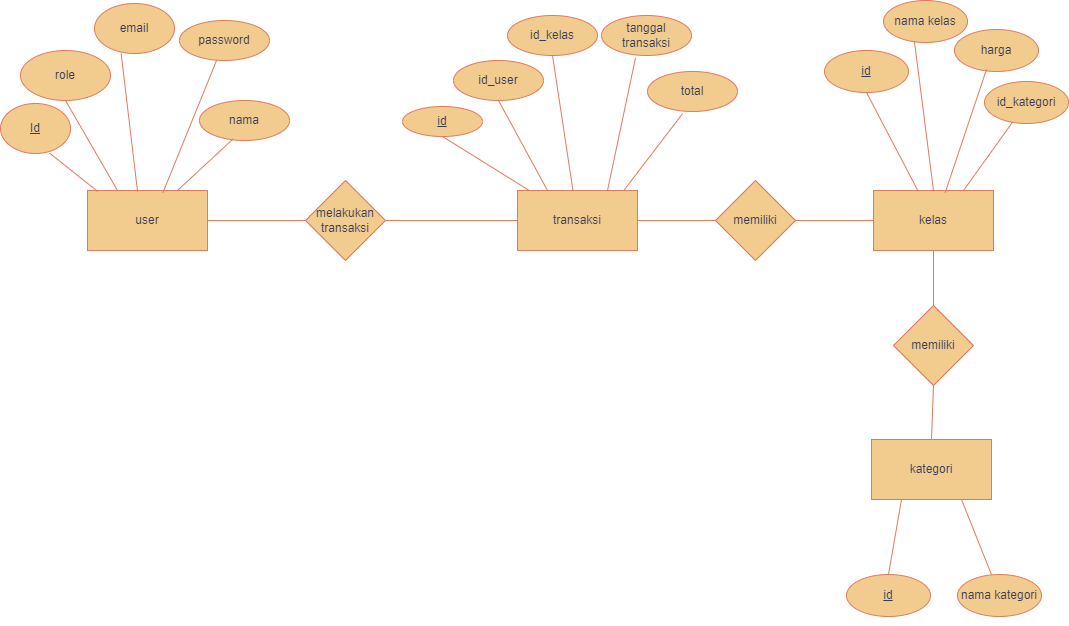

The diagram above was exported from draw.io. Its source (the exported page's mxGraphModel, read from the mxfile embedded in the PNG):
<mxGraphModel dx="1444" dy="1940" grid="0" gridSize="10" guides="1" tooltips="1" connect="1" arrows="1" fold="1" page="1" pageScale="1" pageWidth="827" pageHeight="1169" math="0" shadow="0">
  <root>
    <mxCell id="0" />
    <mxCell id="1" parent="0" />
    <mxCell id="-Xar8eV2tj7S-3k4M7iW-1" value="user" style="rounded=0;whiteSpace=wrap;html=1;labelBackgroundColor=none;fillColor=#F2CC8F;strokeColor=#E07A5F;fontColor=#393C56;" vertex="1" parent="1">
      <mxGeometry x="90" y="120" width="120" height="60" as="geometry" />
    </mxCell>
    <mxCell id="-Xar8eV2tj7S-3k4M7iW-2" value="kelas" style="rounded=0;whiteSpace=wrap;html=1;labelBackgroundColor=none;fillColor=#F2CC8F;strokeColor=#E07A5F;fontColor=#393C56;" vertex="1" parent="1">
      <mxGeometry x="876" y="120" width="120" height="60" as="geometry" />
    </mxCell>
    <mxCell id="-Xar8eV2tj7S-3k4M7iW-3" value="transaksi" style="rounded=0;whiteSpace=wrap;html=1;labelBackgroundColor=none;fillColor=#F2CC8F;strokeColor=#E07A5F;fontColor=#393C56;" vertex="1" parent="1">
      <mxGeometry x="520" y="120" width="120" height="60" as="geometry" />
    </mxCell>
    <mxCell id="-Xar8eV2tj7S-3k4M7iW-4" value="Id" style="ellipse;whiteSpace=wrap;html=1;fontStyle=4;labelBackgroundColor=none;fillColor=#F2CC8F;strokeColor=#E07A5F;fontColor=#393C56;" vertex="1" parent="1">
      <mxGeometry x="3" y="33" width="70" height="50" as="geometry" />
    </mxCell>
    <mxCell id="-Xar8eV2tj7S-3k4M7iW-5" value="" style="endArrow=none;html=1;rounded=0;exitX=0.086;exitY=0.017;exitDx=0;exitDy=0;exitPerimeter=0;entryX=0.703;entryY=0.995;entryDx=0;entryDy=0;entryPerimeter=0;labelBackgroundColor=none;strokeColor=#E07A5F;fontColor=default;" edge="1" parent="1" source="-Xar8eV2tj7S-3k4M7iW-1" target="-Xar8eV2tj7S-3k4M7iW-4">
      <mxGeometry width="50" height="50" relative="1" as="geometry">
        <mxPoint y="30" as="sourcePoint" />
        <mxPoint x="50" y="-20" as="targetPoint" />
      </mxGeometry>
    </mxCell>
    <mxCell id="-Xar8eV2tj7S-3k4M7iW-6" value="role" style="ellipse;whiteSpace=wrap;html=1;labelBackgroundColor=none;fillColor=#F2CC8F;strokeColor=#E07A5F;fontColor=#393C56;" vertex="1" parent="1">
      <mxGeometry x="23" y="-20" width="90" height="50" as="geometry" />
    </mxCell>
    <mxCell id="-Xar8eV2tj7S-3k4M7iW-7" value="email" style="ellipse;whiteSpace=wrap;html=1;labelBackgroundColor=none;fillColor=#F2CC8F;strokeColor=#E07A5F;fontColor=#393C56;" vertex="1" parent="1">
      <mxGeometry x="97" y="-67" width="80" height="50" as="geometry" />
    </mxCell>
    <mxCell id="-Xar8eV2tj7S-3k4M7iW-8" value="" style="endArrow=none;html=1;rounded=0;exitX=0.25;exitY=0;exitDx=0;exitDy=0;entryX=0.5;entryY=1;entryDx=0;entryDy=0;labelBackgroundColor=none;strokeColor=#E07A5F;fontColor=default;" edge="1" parent="1" source="-Xar8eV2tj7S-3k4M7iW-1" target="-Xar8eV2tj7S-3k4M7iW-6">
      <mxGeometry width="50" height="50" relative="1" as="geometry">
        <mxPoint x="185.5" y="100" as="sourcePoint" />
        <mxPoint x="114.5" y="38" as="targetPoint" />
      </mxGeometry>
    </mxCell>
    <mxCell id="-Xar8eV2tj7S-3k4M7iW-9" value="" style="endArrow=none;html=1;rounded=0;exitX=0.417;exitY=0.017;exitDx=0;exitDy=0;entryX=0.333;entryY=1;entryDx=0;entryDy=0;entryPerimeter=0;exitPerimeter=0;labelBackgroundColor=none;strokeColor=#E07A5F;fontColor=default;" edge="1" parent="1" source="-Xar8eV2tj7S-3k4M7iW-1" target="-Xar8eV2tj7S-3k4M7iW-7">
      <mxGeometry width="50" height="50" relative="1" as="geometry">
        <mxPoint x="130" y="130" as="sourcePoint" />
        <mxPoint x="95" y="10" as="targetPoint" />
      </mxGeometry>
    </mxCell>
    <mxCell id="-Xar8eV2tj7S-3k4M7iW-10" value="password" style="ellipse;whiteSpace=wrap;html=1;labelBackgroundColor=none;fillColor=#F2CC8F;strokeColor=#E07A5F;fontColor=#393C56;" vertex="1" parent="1">
      <mxGeometry x="182" y="-50" width="90" height="40" as="geometry" />
    </mxCell>
    <mxCell id="-Xar8eV2tj7S-3k4M7iW-11" value="" style="endArrow=none;html=1;rounded=0;exitX=0.628;exitY=0.039;exitDx=0;exitDy=0;exitPerimeter=0;labelBackgroundColor=none;strokeColor=#E07A5F;fontColor=default;" edge="1" parent="1" source="-Xar8eV2tj7S-3k4M7iW-1" target="-Xar8eV2tj7S-3k4M7iW-10">
      <mxGeometry width="50" height="50" relative="1" as="geometry">
        <mxPoint x="144" y="133" as="sourcePoint" />
        <mxPoint x="170" y="30" as="targetPoint" />
      </mxGeometry>
    </mxCell>
    <mxCell id="-Xar8eV2tj7S-3k4M7iW-12" value="kategori" style="rounded=0;whiteSpace=wrap;html=1;labelBackgroundColor=none;fillColor=#F2CC8F;strokeColor=#E07A5F;fontColor=#393C56;" vertex="1" parent="1">
      <mxGeometry x="874" y="369" width="120" height="60" as="geometry" />
    </mxCell>
    <mxCell id="-Xar8eV2tj7S-3k4M7iW-13" value="" style="endArrow=none;html=1;rounded=0;entryX=1;entryY=0.5;entryDx=0;entryDy=0;exitX=0;exitY=0.5;exitDx=0;exitDy=0;labelBackgroundColor=none;strokeColor=#E07A5F;fontColor=default;" edge="1" parent="1" source="-Xar8eV2tj7S-3k4M7iW-2" target="-Xar8eV2tj7S-3k4M7iW-29">
      <mxGeometry width="50" height="50" relative="1" as="geometry">
        <mxPoint x="270" y="220" as="sourcePoint" />
        <mxPoint x="320" y="170" as="targetPoint" />
      </mxGeometry>
    </mxCell>
    <mxCell id="-Xar8eV2tj7S-3k4M7iW-14" value="" style="endArrow=none;html=1;rounded=0;entryX=0.5;entryY=1;entryDx=0;entryDy=0;labelBackgroundColor=none;strokeColor=#E07A5F;fontColor=default;" edge="1" parent="1" source="-Xar8eV2tj7S-3k4M7iW-2" target="-Xar8eV2tj7S-3k4M7iW-15">
      <mxGeometry width="50" height="50" relative="1" as="geometry">
        <mxPoint x="854" y="88" as="sourcePoint" />
        <mxPoint x="904" y="38" as="targetPoint" />
      </mxGeometry>
    </mxCell>
    <mxCell id="-Xar8eV2tj7S-3k4M7iW-15" value="id" style="ellipse;whiteSpace=wrap;html=1;fontStyle=4;labelBackgroundColor=none;fillColor=#F2CC8F;strokeColor=#E07A5F;fontColor=#393C56;" vertex="1" parent="1">
      <mxGeometry x="827" y="-20" width="84" height="42" as="geometry" />
    </mxCell>
    <mxCell id="-Xar8eV2tj7S-3k4M7iW-16" value="" style="endArrow=none;html=1;rounded=0;entryX=0;entryY=0.5;entryDx=0;entryDy=0;labelBackgroundColor=none;strokeColor=#E07A5F;fontColor=default;" edge="1" parent="1" source="-Xar8eV2tj7S-3k4M7iW-1" target="-Xar8eV2tj7S-3k4M7iW-17">
      <mxGeometry width="50" height="50" relative="1" as="geometry">
        <mxPoint x="420" y="120" as="sourcePoint" />
        <mxPoint x="350" y="150" as="targetPoint" />
      </mxGeometry>
    </mxCell>
    <mxCell id="-Xar8eV2tj7S-3k4M7iW-17" value="melakukan transaksi" style="rhombus;whiteSpace=wrap;html=1;labelBackgroundColor=none;fillColor=#F2CC8F;strokeColor=#E07A5F;fontColor=#393C56;" vertex="1" parent="1">
      <mxGeometry x="308" y="110" width="80" height="80" as="geometry" />
    </mxCell>
    <mxCell id="-Xar8eV2tj7S-3k4M7iW-18" value="" style="endArrow=none;html=1;rounded=0;entryX=0;entryY=0.5;entryDx=0;entryDy=0;exitX=1;exitY=0.5;exitDx=0;exitDy=0;labelBackgroundColor=none;strokeColor=#E07A5F;fontColor=default;" edge="1" parent="1" source="-Xar8eV2tj7S-3k4M7iW-17" target="-Xar8eV2tj7S-3k4M7iW-3">
      <mxGeometry width="50" height="50" relative="1" as="geometry">
        <mxPoint x="380" y="160" as="sourcePoint" />
        <mxPoint x="430" y="110" as="targetPoint" />
      </mxGeometry>
    </mxCell>
    <mxCell id="-Xar8eV2tj7S-3k4M7iW-19" value="id_kelas" style="ellipse;whiteSpace=wrap;html=1;labelBackgroundColor=none;fillColor=#F2CC8F;strokeColor=#E07A5F;fontColor=#393C56;" vertex="1" parent="1">
      <mxGeometry x="510" y="-55" width="90" height="40" as="geometry" />
    </mxCell>
    <mxCell id="-Xar8eV2tj7S-3k4M7iW-20" value="" style="endArrow=none;html=1;rounded=0;entryX=0.5;entryY=1;entryDx=0;entryDy=0;labelBackgroundColor=none;strokeColor=#E07A5F;fontColor=default;" edge="1" parent="1" source="-Xar8eV2tj7S-3k4M7iW-3" target="-Xar8eV2tj7S-3k4M7iW-19">
      <mxGeometry width="50" height="50" relative="1" as="geometry">
        <mxPoint x="520" y="122" as="sourcePoint" />
        <mxPoint x="562" y="20" as="targetPoint" />
      </mxGeometry>
    </mxCell>
    <mxCell id="-Xar8eV2tj7S-3k4M7iW-21" value="id" style="ellipse;whiteSpace=wrap;html=1;fontStyle=4;labelBackgroundColor=none;fillColor=#F2CC8F;strokeColor=#E07A5F;fontColor=#393C56;" vertex="1" parent="1">
      <mxGeometry x="405" y="36" width="80" height="30" as="geometry" />
    </mxCell>
    <mxCell id="-Xar8eV2tj7S-3k4M7iW-22" value="" style="endArrow=none;html=1;rounded=0;entryX=0.5;entryY=1;entryDx=0;entryDy=0;labelBackgroundColor=none;strokeColor=#E07A5F;fontColor=default;" edge="1" parent="1" source="-Xar8eV2tj7S-3k4M7iW-3" target="-Xar8eV2tj7S-3k4M7iW-21">
      <mxGeometry width="50" height="50" relative="1" as="geometry">
        <mxPoint x="414" y="82" as="sourcePoint" />
        <mxPoint x="428" y="-20" as="targetPoint" />
      </mxGeometry>
    </mxCell>
    <mxCell id="-Xar8eV2tj7S-3k4M7iW-23" style="edgeStyle=orthogonalEdgeStyle;rounded=0;orthogonalLoop=1;jettySize=auto;html=1;exitX=0.5;exitY=1;exitDx=0;exitDy=0;labelBackgroundColor=none;strokeColor=#E07A5F;fontColor=default;" edge="1" parent="1" source="-Xar8eV2tj7S-3k4M7iW-19" target="-Xar8eV2tj7S-3k4M7iW-19">
      <mxGeometry relative="1" as="geometry" />
    </mxCell>
    <mxCell id="-Xar8eV2tj7S-3k4M7iW-26" value="tanggal transaksi" style="ellipse;whiteSpace=wrap;html=1;labelBackgroundColor=none;fillColor=#F2CC8F;strokeColor=#E07A5F;fontColor=#393C56;" vertex="1" parent="1">
      <mxGeometry x="604" y="-55" width="90" height="40" as="geometry" />
    </mxCell>
    <mxCell id="-Xar8eV2tj7S-3k4M7iW-27" value="" style="endArrow=none;html=1;rounded=0;entryX=0.378;entryY=1.059;entryDx=0;entryDy=0;entryPerimeter=0;exitX=0.75;exitY=0;exitDx=0;exitDy=0;labelBackgroundColor=none;strokeColor=#E07A5F;fontColor=default;" edge="1" parent="1" source="-Xar8eV2tj7S-3k4M7iW-3" target="-Xar8eV2tj7S-3k4M7iW-26">
      <mxGeometry width="50" height="50" relative="1" as="geometry">
        <mxPoint x="607" y="131" as="sourcePoint" />
        <mxPoint x="649" y="11" as="targetPoint" />
      </mxGeometry>
    </mxCell>
    <mxCell id="-Xar8eV2tj7S-3k4M7iW-28" value="" style="endArrow=none;html=1;rounded=0;entryX=0;entryY=0.5;entryDx=0;entryDy=0;labelBackgroundColor=none;strokeColor=#E07A5F;fontColor=default;" edge="1" parent="1" source="-Xar8eV2tj7S-3k4M7iW-3" target="-Xar8eV2tj7S-3k4M7iW-29">
      <mxGeometry width="50" height="50" relative="1" as="geometry">
        <mxPoint x="650" y="149.33" as="sourcePoint" />
        <mxPoint x="740" y="149.33" as="targetPoint" />
      </mxGeometry>
    </mxCell>
    <mxCell id="-Xar8eV2tj7S-3k4M7iW-29" value="memiliki" style="rhombus;whiteSpace=wrap;html=1;labelBackgroundColor=none;fillColor=#F2CC8F;strokeColor=#E07A5F;fontColor=#393C56;" vertex="1" parent="1">
      <mxGeometry x="718" y="110" width="80" height="80" as="geometry" />
    </mxCell>
    <mxCell id="-Xar8eV2tj7S-3k4M7iW-31" value="nama kelas" style="ellipse;whiteSpace=wrap;html=1;fontStyle=0;labelBackgroundColor=none;fillColor=#F2CC8F;strokeColor=#E07A5F;fontColor=#393C56;" vertex="1" parent="1">
      <mxGeometry x="886" y="-70" width="84" height="42" as="geometry" />
    </mxCell>
    <mxCell id="-Xar8eV2tj7S-3k4M7iW-32" value="id_kategori" style="ellipse;whiteSpace=wrap;html=1;fontStyle=0;labelBackgroundColor=none;fillColor=#F2CC8F;strokeColor=#E07A5F;fontColor=#393C56;" vertex="1" parent="1">
      <mxGeometry x="987" y="11" width="84" height="42" as="geometry" />
    </mxCell>
    <mxCell id="-Xar8eV2tj7S-3k4M7iW-33" value="harga" style="ellipse;whiteSpace=wrap;html=1;fontStyle=0;labelBackgroundColor=none;fillColor=#F2CC8F;strokeColor=#E07A5F;fontColor=#393C56;" vertex="1" parent="1">
      <mxGeometry x="957" y="-41" width="84" height="42" as="geometry" />
    </mxCell>
    <mxCell id="-Xar8eV2tj7S-3k4M7iW-34" value="" style="endArrow=none;html=1;rounded=0;entryX=0.367;entryY=0.962;entryDx=0;entryDy=0;entryPerimeter=0;exitX=0.5;exitY=0;exitDx=0;exitDy=0;labelBackgroundColor=none;strokeColor=#E07A5F;fontColor=default;" edge="1" parent="1" source="-Xar8eV2tj7S-3k4M7iW-2" target="-Xar8eV2tj7S-3k4M7iW-31">
      <mxGeometry width="50" height="50" relative="1" as="geometry">
        <mxPoint x="930" y="130" as="sourcePoint" />
        <mxPoint x="879" y="32" as="targetPoint" />
      </mxGeometry>
    </mxCell>
    <mxCell id="-Xar8eV2tj7S-3k4M7iW-35" value="" style="endArrow=none;html=1;rounded=0;entryX=0.382;entryY=0.944;entryDx=0;entryDy=0;entryPerimeter=0;exitX=0.597;exitY=0.037;exitDx=0;exitDy=0;exitPerimeter=0;labelBackgroundColor=none;strokeColor=#E07A5F;fontColor=default;" edge="1" parent="1" source="-Xar8eV2tj7S-3k4M7iW-2" target="-Xar8eV2tj7S-3k4M7iW-33">
      <mxGeometry width="50" height="50" relative="1" as="geometry">
        <mxPoint x="941" y="124" as="sourcePoint" />
        <mxPoint x="927" y="-20" as="targetPoint" />
      </mxGeometry>
    </mxCell>
    <mxCell id="-Xar8eV2tj7S-3k4M7iW-36" value="" style="endArrow=none;html=1;rounded=0;exitX=0.75;exitY=0;exitDx=0;exitDy=0;labelBackgroundColor=none;strokeColor=#E07A5F;fontColor=default;" edge="1" parent="1" source="-Xar8eV2tj7S-3k4M7iW-2" target="-Xar8eV2tj7S-3k4M7iW-32">
      <mxGeometry width="50" height="50" relative="1" as="geometry">
        <mxPoint x="948" y="125" as="sourcePoint" />
        <mxPoint x="985" y="22" as="targetPoint" />
      </mxGeometry>
    </mxCell>
    <mxCell id="-Xar8eV2tj7S-3k4M7iW-37" value="memiliki" style="rhombus;whiteSpace=wrap;html=1;labelBackgroundColor=none;fillColor=#F2CC8F;strokeColor=#E07A5F;fontColor=#393C56;" vertex="1" parent="1">
      <mxGeometry x="896" y="235" width="80" height="80" as="geometry" />
    </mxCell>
    <mxCell id="-Xar8eV2tj7S-3k4M7iW-38" value="" style="endArrow=none;html=1;rounded=0;entryX=0.5;entryY=0;entryDx=0;entryDy=0;exitX=0.5;exitY=1;exitDx=0;exitDy=0;labelBackgroundColor=none;strokeColor=#E07A5F;fontColor=default;" edge="1" parent="1" source="-Xar8eV2tj7S-3k4M7iW-37" target="-Xar8eV2tj7S-3k4M7iW-12">
      <mxGeometry width="50" height="50" relative="1" as="geometry">
        <mxPoint x="908" y="332" as="sourcePoint" />
        <mxPoint x="830" y="332" as="targetPoint" />
      </mxGeometry>
    </mxCell>
    <mxCell id="-Xar8eV2tj7S-3k4M7iW-39" value="" style="endArrow=none;html=1;rounded=0;entryX=0.5;entryY=0;entryDx=0;entryDy=0;exitX=0.5;exitY=1;exitDx=0;exitDy=0;labelBackgroundColor=none;strokeColor=#E07A5F;fontColor=default;" edge="1" parent="1" source="-Xar8eV2tj7S-3k4M7iW-2" target="-Xar8eV2tj7S-3k4M7iW-37">
      <mxGeometry width="50" height="50" relative="1" as="geometry">
        <mxPoint x="896" y="170" as="sourcePoint" />
        <mxPoint x="818" y="170" as="targetPoint" />
      </mxGeometry>
    </mxCell>
    <mxCell id="-Xar8eV2tj7S-3k4M7iW-40" value="id" style="ellipse;whiteSpace=wrap;html=1;fontStyle=4;labelBackgroundColor=none;fillColor=#F2CC8F;strokeColor=#E07A5F;fontColor=#393C56;" vertex="1" parent="1">
      <mxGeometry x="849" y="504" width="84" height="42" as="geometry" />
    </mxCell>
    <mxCell id="-Xar8eV2tj7S-3k4M7iW-41" value="nama kategori" style="ellipse;whiteSpace=wrap;html=1;fontStyle=0;labelBackgroundColor=none;fillColor=#F2CC8F;strokeColor=#E07A5F;fontColor=#393C56;" vertex="1" parent="1">
      <mxGeometry x="960" y="504" width="84" height="42" as="geometry" />
    </mxCell>
    <mxCell id="-Xar8eV2tj7S-3k4M7iW-42" style="edgeStyle=orthogonalEdgeStyle;rounded=0;orthogonalLoop=1;jettySize=auto;html=1;exitX=0.5;exitY=1;exitDx=0;exitDy=0;labelBackgroundColor=none;strokeColor=#E07A5F;fontColor=default;" edge="1" parent="1" source="-Xar8eV2tj7S-3k4M7iW-41" target="-Xar8eV2tj7S-3k4M7iW-41">
      <mxGeometry relative="1" as="geometry" />
    </mxCell>
    <mxCell id="-Xar8eV2tj7S-3k4M7iW-43" value="" style="endArrow=none;html=1;rounded=0;entryX=0.5;entryY=0;entryDx=0;entryDy=0;exitX=0.25;exitY=1;exitDx=0;exitDy=0;labelBackgroundColor=none;strokeColor=#E07A5F;fontColor=default;" edge="1" parent="1" source="-Xar8eV2tj7S-3k4M7iW-12" target="-Xar8eV2tj7S-3k4M7iW-40">
      <mxGeometry width="50" height="50" relative="1" as="geometry">
        <mxPoint x="895" y="427" as="sourcePoint" />
        <mxPoint x="900" y="481" as="targetPoint" />
      </mxGeometry>
    </mxCell>
    <mxCell id="-Xar8eV2tj7S-3k4M7iW-44" value="" style="endArrow=none;html=1;rounded=0;exitX=0.75;exitY=1;exitDx=0;exitDy=0;labelBackgroundColor=none;strokeColor=#E07A5F;fontColor=default;" edge="1" parent="1" source="-Xar8eV2tj7S-3k4M7iW-12" target="-Xar8eV2tj7S-3k4M7iW-41">
      <mxGeometry width="50" height="50" relative="1" as="geometry">
        <mxPoint x="907" y="441" as="sourcePoint" />
        <mxPoint x="901" y="514" as="targetPoint" />
      </mxGeometry>
    </mxCell>
    <mxCell id="-Xar8eV2tj7S-3k4M7iW-46" value="id_user" style="ellipse;whiteSpace=wrap;html=1;labelBackgroundColor=none;fillColor=#F2CC8F;strokeColor=#E07A5F;fontColor=#393C56;" vertex="1" parent="1">
      <mxGeometry x="456" y="-10" width="90" height="40" as="geometry" />
    </mxCell>
    <mxCell id="-Xar8eV2tj7S-3k4M7iW-47" value="" style="endArrow=none;html=1;rounded=0;entryX=0.5;entryY=1;entryDx=0;entryDy=0;labelBackgroundColor=none;strokeColor=#E07A5F;fontColor=default;exitX=0.25;exitY=0;exitDx=0;exitDy=0;" edge="1" parent="1" source="-Xar8eV2tj7S-3k4M7iW-3" target="-Xar8eV2tj7S-3k4M7iW-46">
      <mxGeometry width="50" height="50" relative="1" as="geometry">
        <mxPoint x="542" y="130" as="sourcePoint" />
        <mxPoint x="455" y="76" as="targetPoint" />
      </mxGeometry>
    </mxCell>
    <mxCell id="-Xar8eV2tj7S-3k4M7iW-48" value="total" style="ellipse;whiteSpace=wrap;html=1;labelBackgroundColor=none;fillColor=#F2CC8F;strokeColor=#E07A5F;fontColor=#393C56;" vertex="1" parent="1">
      <mxGeometry x="650" y="1" width="90" height="40" as="geometry" />
    </mxCell>
    <mxCell id="-Xar8eV2tj7S-3k4M7iW-49" value="" style="endArrow=none;html=1;rounded=0;entryX=0.39;entryY=1.052;entryDx=0;entryDy=0;entryPerimeter=0;exitX=0.886;exitY=-0.001;exitDx=0;exitDy=0;labelBackgroundColor=none;strokeColor=#E07A5F;fontColor=default;exitPerimeter=0;" edge="1" parent="1" source="-Xar8eV2tj7S-3k4M7iW-3" target="-Xar8eV2tj7S-3k4M7iW-48">
      <mxGeometry width="50" height="50" relative="1" as="geometry">
        <mxPoint x="620" y="130" as="sourcePoint" />
        <mxPoint x="720" y="-32" as="targetPoint" />
      </mxGeometry>
    </mxCell>
    <mxCell id="-Xar8eV2tj7S-3k4M7iW-51" value="nama" style="ellipse;whiteSpace=wrap;html=1;labelBackgroundColor=none;fillColor=#F2CC8F;strokeColor=#E07A5F;fontColor=#393C56;" vertex="1" parent="1">
      <mxGeometry x="202" y="30" width="90" height="40" as="geometry" />
    </mxCell>
    <mxCell id="-Xar8eV2tj7S-3k4M7iW-52" value="" style="endArrow=none;html=1;rounded=0;exitX=0.75;exitY=0;exitDx=0;exitDy=0;labelBackgroundColor=none;strokeColor=#E07A5F;fontColor=default;entryX=0.371;entryY=0.965;entryDx=0;entryDy=0;entryPerimeter=0;" edge="1" parent="1" source="-Xar8eV2tj7S-3k4M7iW-1" target="-Xar8eV2tj7S-3k4M7iW-51">
      <mxGeometry width="50" height="50" relative="1" as="geometry">
        <mxPoint x="175" y="132" as="sourcePoint" />
        <mxPoint x="199" y="35" as="targetPoint" />
      </mxGeometry>
    </mxCell>
  </root>
</mxGraphModel>